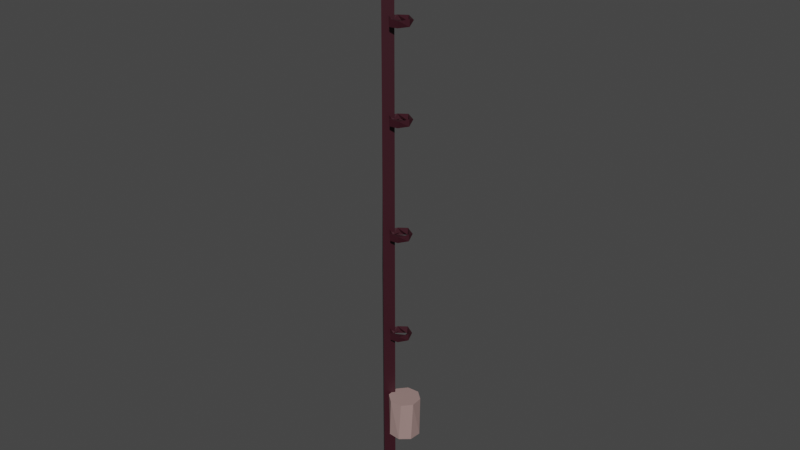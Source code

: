 # Source: Fishing_Rod.blend  (saved by Blender 2.81.16; exported with 4.5.12 LTS)
import bpy
from mathutils import Matrix  # noqa: F401  (used for matrix-valued properties, if any)

bpy.ops.wm.read_factory_settings(use_empty=True)
scene = bpy.context.scene
scene.name = 'Scene'

# ---- collections
col_collection = bpy.data.collections.new('Collection'); scene.collection.children.link(col_collection)

# ---- materials (node trees are filled in below, after node groups)
mat_rod_material = bpy.data.materials.new('Rod Material')
mat_rod_material.use_transparent_shadow = False
mat_material_001 = bpy.data.materials.new('Material.001')
mat_material_001.use_transparent_shadow = False

# ---- material node trees
mat_rod_material.use_nodes = True; mat_rod_material.node_tree.nodes.clear()
_N = mat_rod_material.node_tree.nodes; _L = mat_rod_material.node_tree.links
n0 = _N.new('ShaderNodeOutputMaterial'); n0.name = 'Material Output'; n0.location = (300, 300)
n1 = _N.new('ShaderNodeBsdfPrincipled'); n1.name = 'Principled BSDF'; n1.location = (10, 300)
n1.distribution = 'GGX'
n1.subsurface_method = 'BURLEY'
n1.inputs[0].default_value = (0.03415, 0.004846, 0.0103, 1.0)
n1.inputs[3].default_value = 1.45
n1.inputs[27].default_value = (0.0, 0.0, 0.0, 1.0)
n1.inputs[28].default_value = 1.0
_L.new(n1.outputs[0], n0.inputs[0])
n0.is_active_output = True
mat_material_001.use_nodes = True; mat_material_001.node_tree.nodes.clear()
_N = mat_material_001.node_tree.nodes; _L = mat_material_001.node_tree.links
n0 = _N.new('ShaderNodeOutputMaterial'); n0.name = 'Material Output'; n0.location = (300, 300)
n1 = _N.new('ShaderNodeBsdfPrincipled'); n1.name = 'Principled BSDF'; n1.location = (10, 300)
n1.distribution = 'GGX'
n1.subsurface_method = 'BURLEY'
n1.inputs[0].default_value = (0.3465, 0.2307, 0.2156, 1.0)
n1.inputs[3].default_value = 1.45
n1.inputs[27].default_value = (0.0, 0.0, 0.0, 1.0)
n1.inputs[28].default_value = 1.0
_L.new(n1.outputs[0], n0.inputs[0])
n0.is_active_output = True

# ---- world
world_world = bpy.data.worlds.new('World'); scene.world = world_world
world_world.use_nodes = True; world_world.node_tree.nodes.clear()
_N = world_world.node_tree.nodes; _L = world_world.node_tree.links
n0 = _N.new('ShaderNodeOutputWorld'); n0.name = 'World Output'; n0.location = (300, 300)
n1 = _N.new('ShaderNodeBackground'); n1.name = 'Background'; n1.location = (10, 300)
n1.inputs[0].default_value = (0.05088, 0.05088, 0.05088, 1.0)
_L.new(n1.outputs[0], n0.inputs[0])
n0.is_active_output = True
world_world.color = (0.05088, 0.05088, 0.05088)
world_world.use_sun_shadow = False
world_world.sun_shadow_jitter_overblur = 0.0

# ---- meshes
me_cube = bpy.data.meshes.new('Cube')
me_cube.from_pydata([(1.0, 1.0, 1.0), (1.0, 1.0, -1.0), (1.0, -1.0, 1.0), (1.0, -1.0, -1.0), (-1.0, 1.0, 1.0), (-1.0, 1.0, -1.0), (-1.0, -1.0, 1.0), (-1.0, -1.0, -1.0), (1.0, -1.0, 3.036), (-1.0, -1.0, 3.036), (1.0, 1.0, 3.036), (-1.0, 1.0, 3.036), (1.0, -1.0, 5.505), (-1.0, -1.0, 5.505), (1.0, 1.0, 5.505), (-1.0, 1.0, 5.505), (1.0, -1.0, 8.127), (-1.0, -1.0, 8.127), (1.0, 1.0, 8.127), (-1.0, 1.0, 8.127), (1.0, -1.0, 10.69), (-1.0, -1.0, 10.69), (1.0, 1.0, 10.69), (-0.8894, 0.8894, 10.69), (1.0, -1.0, 13.73), (-1.0, -1.0, 13.73), (1.0, 1.0, 13.73), (-0.7571, 0.7571, 13.73), (1.0, -1.0, 17.34), (-1.0, -1.0, 17.34), (1.0, 1.0, 17.34), (-0.6291, 0.6291, 17.34), (0.7512, -0.7512, 20.68), (-0.4847, -0.7512, 20.68), (0.7512, 0.4847, 20.68), (-0.3976, 0.3976, 20.68)], [], [(4, 6, 9, 11), (3, 2, 6, 7), (7, 6, 4, 5), (5, 1, 3, 7), (1, 0, 2, 3), (5, 4, 0, 1), (8, 10, 14, 12), (2, 0, 10, 8), (0, 4, 11, 10), (6, 2, 8, 9), (15, 13, 17, 19), (11, 9, 13, 15), (9, 8, 12, 13), (10, 11, 15, 14), (18, 19, 23, 22), (13, 12, 16, 17), (14, 15, 19, 18), (12, 14, 18, 16), (23, 21, 25, 27), (16, 18, 22, 20), (19, 17, 21, 23), (17, 16, 20, 21), (27, 25, 29, 31), (21, 20, 24, 25), (22, 23, 27, 26), (20, 22, 26, 24), (30, 31, 35, 34), (25, 24, 28, 29), (26, 27, 31, 30), (24, 26, 30, 28), (34, 35, 33, 32), (28, 30, 34, 32), (31, 29, 33, 35), (29, 28, 32, 33)])
_uv = me_cube.uv_layers.new(name='UVMap')
_uv.uv.foreach_set('vector', [0.625, 0.25, 0.625, 0.0, 0.625, 0.0, 0.625, 0.25, 0.375, 0.75, 0.625, 0.75, 0.625, 1.0, 0.375, 1.0, 0.375, 0.0, 0.625, 0.0, 0.625, 0.25, 0.375, 0.25, 0.125, 0.5, 0.375, 0.5, 0.375, 0.75, 0.125, 0.75, 0.375, 0.5, 0.625, 0.5, 0.625, 0.75, 0.375, 0.75, 0.375, 0.25, 0.625, 0.25, 0.625, 0.5, 0.375, 0.5, 0.625, 0.75, 0.625, 0.5, 0.625, 0.5, 0.625, 0.75, 0.625, 0.75, 0.625, 0.5, 0.625, 0.5, 0.625, 0.75, 0.625, 0.5, 0.625, 0.25, 0.625, 0.25, 0.625, 0.5, 0.625, 1.0, 0.625, 0.75, 0.625, 0.75, 0.625, 1.0, 0.625, 0.25, 0.625, 0.0, 0.625, 0.0, 0.625, 0.25, 0.625, 0.25, 0.625, 0.0, 0.625, 0.0, 0.625, 0.25, 0.625, 1.0, 0.625, 0.75, 0.625, 0.75, 0.625, 1.0, 0.625, 0.5, 0.625, 0.25, 0.625, 0.25, 0.625, 0.5, 0.625, 0.5, 0.625, 0.25, 0.625, 0.25, 0.625, 0.5, 0.625, 1.0, 0.625, 0.75, 0.625, 0.75, 0.625, 1.0, 0.625, 0.5, 0.625, 0.25, 0.625, 0.25, 0.625, 0.5, 0.625, 0.75, 0.625, 0.5, 0.625, 0.5, 0.625, 0.75, 0.625, 0.25, 0.625, 0.0, 0.625, 0.0, 0.625, 0.25, 0.625, 0.75, 0.625, 0.5, 0.625, 0.5, 0.625, 0.75, 0.625, 0.25, 0.625, 0.0, 0.625, 0.0, 0.625, 0.25, 0.625, 1.0, 0.625, 0.75, 0.625, 0.75, 0.625, 1.0, 0.625, 0.25, 0.625, 0.0, 0.625, 0.0, 0.625, 0.25, 0.625, 1.0, 0.625, 0.75, 0.625, 0.75, 0.625, 1.0, 0.625, 0.5, 0.625, 0.25, 0.625, 0.25, 0.625, 0.5, 0.625, 0.75, 0.625, 0.5, 0.625, 0.5, 0.625, 0.75, 0.625, 0.5, 0.625, 0.25, 0.625, 0.25, 0.625, 0.5, 0.625, 1.0, 0.625, 0.75, 0.625, 0.75, 0.625, 1.0, 0.625, 0.5, 0.625, 0.25, 0.625, 0.25, 0.625, 0.5, 0.625, 0.75, 0.625, 0.5, 0.625, 0.5, 0.625, 0.75, 0.625, 0.5, 0.875, 0.5, 0.875, 0.75, 0.625, 0.75, 0.625, 0.75, 0.625, 0.5, 0.625, 0.5, 0.625, 0.75, 0.625, 0.25, 0.625, 0.0, 0.625, 0.0, 0.625, 0.25, 0.625, 1.0, 0.625, 0.75, 0.625, 0.75, 0.625, 1.0])
me_cube.materials.append(mat_rod_material)
me_cube.use_remesh_preserve_volume = False
me_cube.use_remesh_preserve_attributes = False
me_cube.use_mirror_vertex_groups = False
me_cube.update()
me_torus_001 = bpy.data.meshes.new('Torus.001')
me_torus_001.from_pydata([(1.12, 0.07578, 0.2522), (0.5162, 0.5746, -0.03042), (1.238, -0.08678, -0.1999), (0.1465, 1.17, -0.2631), (1.034, 0.8017, 0.08298), (0.05538, 1.244, 0.2126), (-0.4681, 0.6479, -0.06391), (-0.7901, 0.5471, 0.2307), (-0.9798, 0.8597, 0.06952), (-1.174, -0.2798, 0.2465), (-0.7083, -0.2848, -0.07979), (-1.206, -0.05911, -0.2467), (-0.4882, -1.063, 0.24), (-0.4517, -1.101, -0.2566), (-0.1672, -0.7303, 0.001665), (0.7381, -1.037, 0.2207), (0.5268, -0.5611, -0.06831), (0.5475, -1.045, -0.2316), (0.8173, -0.06554, 0.1256), (1.12, 0.07578, 8.298), (0.5162, 0.5746, 8.016), (1.238, -0.08678, 7.846), (0.1465, 1.17, 7.783), (1.034, 0.8017, 8.129), (0.05538, 1.244, 8.259), (-0.4681, 0.6479, 7.982), (-0.7901, 0.5471, 8.277), (-0.9798, 0.8597, 8.116), (-1.174, -0.2798, 8.293), (-0.7083, -0.2848, 7.966), (-1.206, -0.05911, 7.799), (-0.4882, -1.063, 8.286), (-0.4517, -1.101, 7.789), (-0.1672, -0.7303, 8.048), (0.7381, -1.037, 8.267), (0.5268, -0.5611, 7.978), (0.5475, -1.045, 7.814), (0.8173, -0.06554, 8.172), (1.12, 0.07578, 14.66), (0.5162, 0.5746, 14.38), (1.238, -0.08678, 14.21), (0.1465, 1.17, 14.15), (1.034, 0.8017, 14.49), (0.05538, 1.244, 14.62), (-0.4681, 0.6479, 14.35), (-0.7901, 0.5471, 14.64), (-0.9798, 0.8597, 14.48), (-1.174, -0.2798, 14.66), (-0.7083, -0.2848, 14.33), (-1.206, -0.05911, 14.16), (-0.4882, -1.063, 14.65), (-0.4517, -1.101, 14.15), (-0.1672, -0.7303, 14.41), (0.7381, -1.037, 14.63), (0.5268, -0.5611, 14.34), (0.5475, -1.045, 14.18), (0.8173, -0.06554, 14.54), (1.12, 0.07578, 19.04), (0.5162, 0.5746, 18.75), (1.238, -0.08678, 18.58), (0.1465, 1.17, 18.52), (1.034, 0.8017, 18.87), (0.05538, 1.244, 19.0), (-0.4681, 0.6479, 18.72), (-0.7901, 0.5471, 19.01), (-0.9798, 0.8597, 18.85), (-1.174, -0.2798, 19.03), (-0.7083, -0.2848, 18.7), (-1.206, -0.05911, 18.54), (-0.4882, -1.063, 19.02), (-0.4517, -1.101, 18.53), (-0.1672, -0.7303, 18.78), (0.7381, -1.037, 19.0), (0.5268, -0.5611, 18.72), (0.5475, -1.045, 18.55), (0.8173, -0.06554, 18.91), (1.12, 0.07578, 22.35), (0.5162, 0.5746, 22.07), (1.238, -0.08678, 21.9), (0.1465, 1.17, 21.84), (1.034, 0.8017, 22.18), (0.05538, 1.244, 22.31), (-0.4681, 0.6479, 22.04), (-0.7901, 0.5471, 22.33), (-0.9798, 0.8597, 22.17), (-1.174, -0.2798, 22.35), (-0.7083, -0.2848, 22.02), (-1.206, -0.05911, 21.85), (-0.4882, -1.063, 22.34), (-0.4517, -1.101, 21.84), (-0.1672, -0.7303, 22.1), (0.7381, -1.037, 22.32), (0.5268, -0.5611, 22.03), (0.5475, -1.045, 21.87), (0.8173, -0.06554, 22.22), (1.12, 0.07578, -7.42), (0.5162, 0.5746, -7.702), (1.238, -0.08678, -7.872), (0.1465, 1.17, -7.935), (1.034, 0.8017, -7.589), (0.05538, 1.244, -7.459), (-0.4681, 0.6479, -7.736), (-0.7901, 0.5471, -7.441), (-0.9798, 0.8597, -7.602), (-1.174, -0.2798, -7.425), (-0.7083, -0.2848, -7.752), (-1.206, -0.05911, -7.919), (-0.4882, -1.063, -7.432), (-0.4517, -1.101, -7.928), (-0.1672, -0.7303, -7.67), (0.7381, -1.037, -7.451), (0.5268, -0.5611, -7.74), (0.5475, -1.045, -7.904), (0.8173, -0.06554, -7.546)], [], [(0, 18, 15), (1, 3, 2), (2, 4, 0), (3, 4, 2), (4, 5, 0), (5, 1, 0), (11, 8, 3), (6, 11, 3), (9, 7, 8), (10, 11, 6), (11, 9, 8), (9, 10, 7), (13, 12, 9), (10, 13, 11), (13, 9, 11), (14, 13, 10), (9, 14, 10), (16, 17, 13), (15, 18, 12), (2, 15, 17), (2, 0, 15), (18, 1, 16), (0, 1, 18), (3, 5, 4), (6, 3, 1), (5, 7, 1), (7, 6, 1), (3, 8, 5), (5, 8, 7), (7, 10, 6), (9, 12, 14), (13, 15, 12), (14, 16, 13), (17, 15, 13), (12, 16, 14), (12, 18, 16), (16, 2, 17), (16, 1, 2), (19, 37, 34), (20, 22, 21), (21, 23, 19), (22, 23, 21), (23, 24, 19), (24, 20, 19), (30, 27, 22), (25, 30, 22), (28, 26, 27), (29, 30, 25), (30, 28, 27), (28, 29, 26), (32, 31, 28), (29, 32, 30), (32, 28, 30), (33, 32, 29), (28, 33, 29), (35, 36, 32), (34, 37, 31), (21, 34, 36), (21, 19, 34), (37, 20, 35), (19, 20, 37), (22, 24, 23), (25, 22, 20), (24, 26, 20), (26, 25, 20), (22, 27, 24), (24, 27, 26), (26, 29, 25), (28, 31, 33), (32, 34, 31), (33, 35, 32), (36, 34, 32), (31, 35, 33), (31, 37, 35), (35, 21, 36), (35, 20, 21), (38, 56, 53), (39, 41, 40), (40, 42, 38), (41, 42, 40), (42, 43, 38), (43, 39, 38), (49, 46, 41), (44, 49, 41), (47, 45, 46), (48, 49, 44), (49, 47, 46), (47, 48, 45), (51, 50, 47), (48, 51, 49), (51, 47, 49), (52, 51, 48), (47, 52, 48), (54, 55, 51), (53, 56, 50), (40, 53, 55), (40, 38, 53), (56, 39, 54), (38, 39, 56), (41, 43, 42), (44, 41, 39), (43, 45, 39), (45, 44, 39), (41, 46, 43), (43, 46, 45), (45, 48, 44), (47, 50, 52), (51, 53, 50), (52, 54, 51), (55, 53, 51), (50, 54, 52), (50, 56, 54), (54, 40, 55), (54, 39, 40), (57, 75, 72), (58, 60, 59), (59, 61, 57), (60, 61, 59), (61, 62, 57), (62, 58, 57), (68, 65, 60), (63, 68, 60), (66, 64, 65), (67, 68, 63), (68, 66, 65), (66, 67, 64), (70, 69, 66), (67, 70, 68), (70, 66, 68), (71, 70, 67), (66, 71, 67), (73, 74, 70), (72, 75, 69), (59, 72, 74), (59, 57, 72), (75, 58, 73), (57, 58, 75), (60, 62, 61), (63, 60, 58), (62, 64, 58), (64, 63, 58), (60, 65, 62), (62, 65, 64), (64, 67, 63), (66, 69, 71), (70, 72, 69), (71, 73, 70), (74, 72, 70), (69, 73, 71), (69, 75, 73), (73, 59, 74), (73, 58, 59), (76, 94, 91), (77, 79, 78), (78, 80, 76), (79, 80, 78), (80, 81, 76), (81, 77, 76), (87, 84, 79), (82, 87, 79), (85, 83, 84), (86, 87, 82), (87, 85, 84), (85, 86, 83), (89, 88, 85), (86, 89, 87), (89, 85, 87), (90, 89, 86), (85, 90, 86), (92, 93, 89), (91, 94, 88), (78, 91, 93), (78, 76, 91), (94, 77, 92), (76, 77, 94), (79, 81, 80), (82, 79, 77), (81, 83, 77), (83, 82, 77), (79, 84, 81), (81, 84, 83), (83, 86, 82), (85, 88, 90), (89, 91, 88), (90, 92, 89), (93, 91, 89), (88, 92, 90), (88, 94, 92), (92, 78, 93), (92, 77, 78), (95, 113, 110), (96, 98, 97), (97, 99, 95), (98, 99, 97), (99, 100, 95), (100, 96, 95), (106, 103, 98), (101, 106, 98), (104, 102, 103), (105, 106, 101), (106, 104, 103), (104, 105, 102), (108, 107, 104), (105, 108, 106), (108, 104, 106), (109, 108, 105), (104, 109, 105), (111, 112, 108), (110, 113, 107), (97, 110, 112), (97, 95, 110), (113, 96, 111), (95, 96, 113), (98, 100, 99), (101, 98, 96), (100, 102, 96), (102, 101, 96), (98, 103, 100), (100, 103, 102), (102, 105, 101), (104, 107, 109), (108, 110, 107), (109, 111, 108), (112, 110, 108), (107, 111, 109), (107, 113, 111), (111, 97, 112), (111, 96, 97)])
_uv = me_torus_001.uv_layers.new(name='UVMap')
_uv.uv.foreach_set('vector', [0.5184, 0.6436, 0.4819, 0.9261, 0.3515, 0.6034, 0.6267, 0.06938, 0.7238, 0.3431, 0.4913, 0.3966, 0.4913, 0.3966, 0.6091, 0.5359, 0.5184, 0.6436, 0.7238, 0.3431, 0.6091, 0.5359, 0.4913, 0.3966, 0.6091, 0.5359, 0.748, 0.5757, 0.5184, 0.6436, 0.748, 0.5757, 0.6922, 0.9145, 0.5184, 0.6436, 0.9583, 0.3626, 0.8846, 0.5229, 0.7238, 0.3431, 0.842, 0.05834, 0.9583, 0.3626, 0.7238, 0.3431, 0.987, 0.6152, 0.9025, 0.8101, 0.8846, 0.5229, 0.992, 0.09366, 0.9583, 0.3626, 0.842, 0.05834, 0.9583, 0.3626, 0.987, 0.6152, 0.8846, 0.5229, 0.05252, 0.6448, 0.07871, 0.965, 0.004323, 0.8731, 0.1984, 0.3482, 0.1812, 0.6739, 0.05252, 0.6448, 0.07353, 0.06631, 0.1984, 0.3482, 0.03547, 0.3638, 0.1984, 0.3482, 0.05252, 0.6448, 0.03547, 0.3638, 0.2078, 0.04101, 0.1984, 0.3482, 0.07353, 0.06631, 0.05252, 0.6448, 0.2174, 0.9719, 0.07871, 0.965, 0.3607, 0.07901, 0.3309, 0.3839, 0.1984, 0.3482, 0.3515, 0.6034, 0.4819, 0.9261, 0.1812, 0.6739, 0.4913, 0.3966, 0.3515, 0.6034, 0.3309, 0.3839, 0.4913, 0.3966, 0.5184, 0.6436, 0.3515, 0.6034, 0.4612, 2.22e-16, 0.6267, 0.06938, 0.3607, 0.07901, 0.5184, 0.6436, 0.6922, 0.9145, 0.4819, 0.9261, 0.7238, 0.3431, 0.748, 0.5757, 0.6091, 0.5359, 0.842, 0.05834, 0.7238, 0.3431, 0.6267, 0.06938, 0.748, 0.5757, 0.9025, 0.8101, 0.6922, 0.9145, 0.9025, 0.8101, 0.8715, 0.9844, 0.6922, 0.9145, 0.7238, 0.3431, 0.8846, 0.5229, 0.748, 0.5757, 0.748, 0.5757, 0.8846, 0.5229, 0.9025, 0.8101, 0.9025, 0.8101, 1.0, 1.0, 0.8715, 0.9844, 0.05252, 0.6448, 0.1812, 0.6739, 0.2174, 0.9719, 0.1984, 0.3482, 0.3515, 0.6034, 0.1812, 0.6739, 0.2078, 0.04101, 0.3607, 0.07901, 0.1984, 0.3482, 0.3309, 0.3839, 0.3515, 0.6034, 0.1984, 0.3482, 0.1812, 0.6739, 0.3301, 0.9694, 0.2174, 0.9719, 0.1812, 0.6739, 0.4819, 0.9261, 0.3301, 0.9694, 0.3607, 0.07901, 0.4913, 0.3966, 0.3309, 0.3839, 0.3607, 0.07901, 0.6267, 0.06938, 0.4913, 0.3966, 0.5184, 0.6436, 0.4819, 0.9261, 0.3515, 0.6034, 0.6267, 0.06938, 0.7238, 0.3431, 0.4913, 0.3966, 0.4913, 0.3966, 0.6091, 0.5359, 0.5184, 0.6436, 0.7238, 0.3431, 0.6091, 0.5359, 0.4913, 0.3966, 0.6091, 0.5359, 0.748, 0.5757, 0.5184, 0.6436, 0.748, 0.5757, 0.6922, 0.9145, 0.5184, 0.6436, 0.9583, 0.3626, 0.8846, 0.5229, 0.7238, 0.3431, 0.842, 0.05834, 0.9583, 0.3626, 0.7238, 0.3431, 0.987, 0.6152, 0.9025, 0.8101, 0.8846, 0.5229, 0.992, 0.09366, 0.9583, 0.3626, 0.842, 0.05834, 0.9583, 0.3626, 0.987, 0.6152, 0.8846, 0.5229, 0.05252, 0.6448, 0.07871, 0.965, 0.004323, 0.8731, 0.1984, 0.3482, 0.1812, 0.6739, 0.05252, 0.6448, 0.07353, 0.06631, 0.1984, 0.3482, 0.03547, 0.3638, 0.1984, 0.3482, 0.05252, 0.6448, 0.03547, 0.3638, 0.2078, 0.04101, 0.1984, 0.3482, 0.07353, 0.06631, 0.05252, 0.6448, 0.2174, 0.9719, 0.07871, 0.965, 0.3607, 0.07901, 0.3309, 0.3839, 0.1984, 0.3482, 0.3515, 0.6034, 0.4819, 0.9261, 0.1812, 0.6739, 0.4913, 0.3966, 0.3515, 0.6034, 0.3309, 0.3839, 0.4913, 0.3966, 0.5184, 0.6436, 0.3515, 0.6034, 0.4612, 2.22e-16, 0.6267, 0.06938, 0.3607, 0.07901, 0.5184, 0.6436, 0.6922, 0.9145, 0.4819, 0.9261, 0.7238, 0.3431, 0.748, 0.5757, 0.6091, 0.5359, 0.842, 0.05834, 0.7238, 0.3431, 0.6267, 0.06938, 0.748, 0.5757, 0.9025, 0.8101, 0.6922, 0.9145, 0.9025, 0.8101, 0.8715, 0.9844, 0.6922, 0.9145, 0.7238, 0.3431, 0.8846, 0.5229, 0.748, 0.5757, 0.748, 0.5757, 0.8846, 0.5229, 0.9025, 0.8101, 0.9025, 0.8101, 1.0, 1.0, 0.8715, 0.9844, 0.05252, 0.6448, 0.1812, 0.6739, 0.2174, 0.9719, 0.1984, 0.3482, 0.3515, 0.6034, 0.1812, 0.6739, 0.2078, 0.04101, 0.3607, 0.07901, 0.1984, 0.3482, 0.3309, 0.3839, 0.3515, 0.6034, 0.1984, 0.3482, 0.1812, 0.6739, 0.3301, 0.9694, 0.2174, 0.9719, 0.1812, 0.6739, 0.4819, 0.9261, 0.3301, 0.9694, 0.3607, 0.07901, 0.4913, 0.3966, 0.3309, 0.3839, 0.3607, 0.07901, 0.6267, 0.06938, 0.4913, 0.3966, 0.5184, 0.6436, 0.4819, 0.9261, 0.3515, 0.6034, 0.6267, 0.06938, 0.7238, 0.3431, 0.4913, 0.3966, 0.4913, 0.3966, 0.6091, 0.5359, 0.5184, 0.6436, 0.7238, 0.3431, 0.6091, 0.5359, 0.4913, 0.3966, 0.6091, 0.5359, 0.748, 0.5757, 0.5184, 0.6436, 0.748, 0.5757, 0.6922, 0.9145, 0.5184, 0.6436, 0.9583, 0.3626, 0.8846, 0.5229, 0.7238, 0.3431, 0.842, 0.05834, 0.9583, 0.3626, 0.7238, 0.3431, 0.987, 0.6152, 0.9025, 0.8101, 0.8846, 0.5229, 0.992, 0.09366, 0.9583, 0.3626, 0.842, 0.05834, 0.9583, 0.3626, 0.987, 0.6152, 0.8846, 0.5229, 0.05252, 0.6448, 0.07871, 0.965, 0.004323, 0.8731, 0.1984, 0.3482, 0.1812, 0.6739, 0.05252, 0.6448, 0.07353, 0.06631, 0.1984, 0.3482, 0.03547, 0.3638, 0.1984, 0.3482, 0.05252, 0.6448, 0.03547, 0.3638, 0.2078, 0.04101, 0.1984, 0.3482, 0.07353, 0.06631, 0.05252, 0.6448, 0.2174, 0.9719, 0.07871, 0.965, 0.3607, 0.07901, 0.3309, 0.3839, 0.1984, 0.3482, 0.3515, 0.6034, 0.4819, 0.9261, 0.1812, 0.6739, 0.4913, 0.3966, 0.3515, 0.6034, 0.3309, 0.3839, 0.4913, 0.3966, 0.5184, 0.6436, 0.3515, 0.6034, 0.4612, 2.22e-16, 0.6267, 0.06938, 0.3607, 0.07901, 0.5184, 0.6436, 0.6922, 0.9145, 0.4819, 0.9261, 0.7238, 0.3431, 0.748, 0.5757, 0.6091, 0.5359, 0.842, 0.05834, 0.7238, 0.3431, 0.6267, 0.06938, 0.748, 0.5757, 0.9025, 0.8101, 0.6922, 0.9145, 0.9025, 0.8101, 0.8715, 0.9844, 0.6922, 0.9145, 0.7238, 0.3431, 0.8846, 0.5229, 0.748, 0.5757, 0.748, 0.5757, 0.8846, 0.5229, 0.9025, 0.8101, 0.9025, 0.8101, 1.0, 1.0, 0.8715, 0.9844, 0.05252, 0.6448, 0.1812, 0.6739, 0.2174, 0.9719, 0.1984, 0.3482, 0.3515, 0.6034, 0.1812, 0.6739, 0.2078, 0.04101, 0.3607, 0.07901, 0.1984, 0.3482, 0.3309, 0.3839, 0.3515, 0.6034, 0.1984, 0.3482, 0.1812, 0.6739, 0.3301, 0.9694, 0.2174, 0.9719, 0.1812, 0.6739, 0.4819, 0.9261, 0.3301, 0.9694, 0.3607, 0.07901, 0.4913, 0.3966, 0.3309, 0.3839, 0.3607, 0.07901, 0.6267, 0.06938, 0.4913, 0.3966, 0.5184, 0.6436, 0.4819, 0.9261, 0.3515, 0.6034, 0.6267, 0.06938, 0.7238, 0.3431, 0.4913, 0.3966, 0.4913, 0.3966, 0.6091, 0.5359, 0.5184, 0.6436, 0.7238, 0.3431, 0.6091, 0.5359, 0.4913, 0.3966, 0.6091, 0.5359, 0.748, 0.5757, 0.5184, 0.6436, 0.748, 0.5757, 0.6922, 0.9145, 0.5184, 0.6436, 0.9583, 0.3626, 0.8846, 0.5229, 0.7238, 0.3431, 0.842, 0.05834, 0.9583, 0.3626, 0.7238, 0.3431, 0.987, 0.6152, 0.9025, 0.8101, 0.8846, 0.5229, 0.992, 0.09366, 0.9583, 0.3626, 0.842, 0.05834, 0.9583, 0.3626, 0.987, 0.6152, 0.8846, 0.5229, 0.05252, 0.6448, 0.07871, 0.965, 0.004323, 0.8731, 0.1984, 0.3482, 0.1812, 0.6739, 0.05252, 0.6448, 0.07353, 0.06631, 0.1984, 0.3482, 0.03547, 0.3638, 0.1984, 0.3482, 0.05252, 0.6448, 0.03547, 0.3638, 0.2078, 0.04101, 0.1984, 0.3482, 0.07353, 0.06631, 0.05252, 0.6448, 0.2174, 0.9719, 0.07871, 0.965, 0.3607, 0.07901, 0.3309, 0.3839, 0.1984, 0.3482, 0.3515, 0.6034, 0.4819, 0.9261, 0.1812, 0.6739, 0.4913, 0.3966, 0.3515, 0.6034, 0.3309, 0.3839, 0.4913, 0.3966, 0.5184, 0.6436, 0.3515, 0.6034, 0.4612, 2.22e-16, 0.6267, 0.06938, 0.3607, 0.07901, 0.5184, 0.6436, 0.6922, 0.9145, 0.4819, 0.9261, 0.7238, 0.3431, 0.748, 0.5757, 0.6091, 0.5359, 0.842, 0.05834, 0.7238, 0.3431, 0.6267, 0.06938, 0.748, 0.5757, 0.9025, 0.8101, 0.6922, 0.9145, 0.9025, 0.8101, 0.8715, 0.9844, 0.6922, 0.9145, 0.7238, 0.3431, 0.8846, 0.5229, 0.748, 0.5757, 0.748, 0.5757, 0.8846, 0.5229, 0.9025, 0.8101, 0.9025, 0.8101, 1.0, 1.0, 0.8715, 0.9844, 0.05252, 0.6448, 0.1812, 0.6739, 0.2174, 0.9719, 0.1984, 0.3482, 0.3515, 0.6034, 0.1812, 0.6739, 0.2078, 0.04101, 0.3607, 0.07901, 0.1984, 0.3482, 0.3309, 0.3839, 0.3515, 0.6034, 0.1984, 0.3482, 0.1812, 0.6739, 0.3301, 0.9694, 0.2174, 0.9719, 0.1812, 0.6739, 0.4819, 0.9261, 0.3301, 0.9694, 0.3607, 0.07901, 0.4913, 0.3966, 0.3309, 0.3839, 0.3607, 0.07901, 0.6267, 0.06938, 0.4913, 0.3966, 0.5184, 0.6436, 0.4819, 0.9261, 0.3515, 0.6034, 0.6267, 0.06938, 0.7238, 0.3431, 0.4913, 0.3966, 0.4913, 0.3966, 0.6091, 0.5359, 0.5184, 0.6436, 0.7238, 0.3431, 0.6091, 0.5359, 0.4913, 0.3966, 0.6091, 0.5359, 0.748, 0.5757, 0.5184, 0.6436, 0.748, 0.5757, 0.6922, 0.9145, 0.5184, 0.6436, 0.9583, 0.3626, 0.8846, 0.5229, 0.7238, 0.3431, 0.842, 0.05834, 0.9583, 0.3626, 0.7238, 0.3431, 0.987, 0.6152, 0.9025, 0.8101, 0.8846, 0.5229, 0.992, 0.09366, 0.9583, 0.3626, 0.842, 0.05834, 0.9583, 0.3626, 0.987, 0.6152, 0.8846, 0.5229, 0.05252, 0.6448, 0.07871, 0.965, 0.004323, 0.8731, 0.1984, 0.3482, 0.1812, 0.6739, 0.05252, 0.6448, 0.07353, 0.06631, 0.1984, 0.3482, 0.03547, 0.3638, 0.1984, 0.3482, 0.05252, 0.6448, 0.03547, 0.3638, 0.2078, 0.04101, 0.1984, 0.3482, 0.07353, 0.06631, 0.05252, 0.6448, 0.2174, 0.9719, 0.07871, 0.965, 0.3607, 0.07901, 0.3309, 0.3839, 0.1984, 0.3482, 0.3515, 0.6034, 0.4819, 0.9261, 0.1812, 0.6739, 0.4913, 0.3966, 0.3515, 0.6034, 0.3309, 0.3839, 0.4913, 0.3966, 0.5184, 0.6436, 0.3515, 0.6034, 0.4612, 2.22e-16, 0.6267, 0.06938, 0.3607, 0.07901, 0.5184, 0.6436, 0.6922, 0.9145, 0.4819, 0.9261, 0.7238, 0.3431, 0.748, 0.5757, 0.6091, 0.5359, 0.842, 0.05834, 0.7238, 0.3431, 0.6267, 0.06938, 0.748, 0.5757, 0.9025, 0.8101, 0.6922, 0.9145, 0.9025, 0.8101, 0.8715, 0.9844, 0.6922, 0.9145, 0.7238, 0.3431, 0.8846, 0.5229, 0.748, 0.5757, 0.748, 0.5757, 0.8846, 0.5229, 0.9025, 0.8101, 0.9025, 0.8101, 1.0, 1.0, 0.8715, 0.9844, 0.05252, 0.6448, 0.1812, 0.6739, 0.2174, 0.9719, 0.1984, 0.3482, 0.3515, 0.6034, 0.1812, 0.6739, 0.2078, 0.04101, 0.3607, 0.07901, 0.1984, 0.3482, 0.3309, 0.3839, 0.3515, 0.6034, 0.1984, 0.3482, 0.1812, 0.6739, 0.3301, 0.9694, 0.2174, 0.9719, 0.1812, 0.6739, 0.4819, 0.9261, 0.3301, 0.9694, 0.3607, 0.07901, 0.4913, 0.3966, 0.3309, 0.3839, 0.3607, 0.07901, 0.6267, 0.06938, 0.4913, 0.3966, 0.5184, 0.6436, 0.4819, 0.9261, 0.3515, 0.6034, 0.6267, 0.06938, 0.7238, 0.3431, 0.4913, 0.3966, 0.4913, 0.3966, 0.6091, 0.5359, 0.5184, 0.6436, 0.7238, 0.3431, 0.6091, 0.5359, 0.4913, 0.3966, 0.6091, 0.5359, 0.748, 0.5757, 0.5184, 0.6436, 0.748, 0.5757, 0.6922, 0.9145, 0.5184, 0.6436, 0.9583, 0.3626, 0.8846, 0.5229, 0.7238, 0.3431, 0.842, 0.05834, 0.9583, 0.3626, 0.7238, 0.3431, 0.987, 0.6152, 0.9025, 0.8101, 0.8846, 0.5229, 0.992, 0.09366, 0.9583, 0.3626, 0.842, 0.05834, 0.9583, 0.3626, 0.987, 0.6152, 0.8846, 0.5229, 0.05252, 0.6448, 0.07871, 0.965, 0.004323, 0.8731, 0.1984, 0.3482, 0.1812, 0.6739, 0.05252, 0.6448, 0.07353, 0.06631, 0.1984, 0.3482, 0.03547, 0.3638, 0.1984, 0.3482, 0.05252, 0.6448, 0.03547, 0.3638, 0.2078, 0.04101, 0.1984, 0.3482, 0.07353, 0.06631, 0.05252, 0.6448, 0.2174, 0.9719, 0.07871, 0.965, 0.3607, 0.07901, 0.3309, 0.3839, 0.1984, 0.3482, 0.3515, 0.6034, 0.4819, 0.9261, 0.1812, 0.6739, 0.4913, 0.3966, 0.3515, 0.6034, 0.3309, 0.3839, 0.4913, 0.3966, 0.5184, 0.6436, 0.3515, 0.6034, 0.4612, 2.22e-16, 0.6267, 0.06938, 0.3607, 0.07901, 0.5184, 0.6436, 0.6922, 0.9145, 0.4819, 0.9261, 0.7238, 0.3431, 0.748, 0.5757, 0.6091, 0.5359, 0.842, 0.05834, 0.7238, 0.3431, 0.6267, 0.06938, 0.748, 0.5757, 0.9025, 0.8101, 0.6922, 0.9145, 0.9025, 0.8101, 0.8715, 0.9844, 0.6922, 0.9145, 0.7238, 0.3431, 0.8846, 0.5229, 0.748, 0.5757, 0.748, 0.5757, 0.8846, 0.5229, 0.9025, 0.8101, 0.9025, 0.8101, 1.0, 1.0, 0.8715, 0.9844, 0.05252, 0.6448, 0.1812, 0.6739, 0.2174, 0.9719, 0.1984, 0.3482, 0.3515, 0.6034, 0.1812, 0.6739, 0.2078, 0.04101, 0.3607, 0.07901, 0.1984, 0.3482, 0.3309, 0.3839, 0.3515, 0.6034, 0.1984, 0.3482, 0.1812, 0.6739, 0.3301, 0.9694, 0.2174, 0.9719, 0.1812, 0.6739, 0.4819, 0.9261, 0.3301, 0.9694, 0.3607, 0.07901, 0.4913, 0.3966, 0.3309, 0.3839, 0.3607, 0.07901, 0.6267, 0.06938, 0.4913, 0.3966])
me_torus_001.materials.append(mat_rod_material)
me_torus_001.use_remesh_fix_poles = True
me_torus_001.use_remesh_preserve_attributes = False
me_torus_001.use_mirror_vertex_groups = False
me_torus_001.update()
me_cylinder = bpy.data.meshes.new('Cylinder')
me_cylinder.from_pydata([(0.0, 1.0, -1.0), (0.0, 1.0, 1.0), (0.1951, 0.9808, -1.0), (0.1951, 0.9808, 1.0), (0.3827, 0.9239, -1.0), (0.3827, 0.9239, 1.0), (0.5556, 0.8315, -1.0), (0.5556, 0.8315, 1.0), (0.7071, 0.7071, -1.0), (0.7071, 0.7071, 1.0), (0.8315, 0.5556, -1.0), (0.8315, 0.5556, 1.0), (0.9239, 0.3827, -1.0), (0.9239, 0.3827, 1.0), (0.9808, 0.1951, -1.0), (0.9808, 0.1951, 1.0), (1.0, 7.55e-08, -1.0), (1.0, 7.55e-08, 1.0), (0.9808, -0.1951, -1.0), (0.9808, -0.1951, 1.0), (0.9239, -0.3827, -1.0), (0.9239, -0.3827, 1.0), (0.8315, -0.5556, -1.0), (0.8315, -0.5556, 1.0), (0.7071, -0.7071, -1.0), (0.7071, -0.7071, 1.0), (0.5556, -0.8315, -1.0), (0.5556, -0.8315, 1.0), (0.3827, -0.9239, -1.0), (0.3827, -0.9239, 1.0), (0.1951, -0.9808, -1.0), (0.1951, -0.9808, 1.0), (-3.258e-07, -1.0, -1.0), (-3.258e-07, -1.0, 1.0), (-0.1951, -0.9808, -1.0), (-0.1951, -0.9808, 1.0), (-0.3827, -0.9239, -1.0), (-0.3827, -0.9239, 1.0), (-0.5556, -0.8315, -1.0), (-0.5556, -0.8315, 1.0), (-0.7071, -0.7071, -1.0), (-0.7071, -0.7071, 1.0), (-0.8315, -0.5556, -1.0), (-0.8315, -0.5556, 1.0), (-0.9239, -0.3827, -1.0), (-0.9239, -0.3827, 1.0), (-0.9808, -0.1951, -1.0), (-0.9808, -0.1951, 1.0), (-1.0, 9.656e-07, -1.0), (-1.0, 9.656e-07, 1.0), (-0.9808, 0.1951, -1.0), (-0.9808, 0.1951, 1.0), (-0.9239, 0.3827, -1.0), (-0.9239, 0.3827, 1.0), (-0.8315, 0.5556, -1.0), (-0.8315, 0.5556, 1.0), (-0.7071, 0.7071, -1.0), (-0.7071, 0.7071, 1.0), (-0.5556, 0.8315, -1.0), (-0.5556, 0.8315, 1.0), (-0.3827, 0.9239, -1.0), (-0.3827, 0.9239, 1.0), (-0.1951, 0.9808, -1.0), (-0.1951, 0.9808, 1.0)], [], [(0, 1, 3, 2), (2, 3, 5, 4), (4, 5, 7, 6), (6, 7, 9, 8), (8, 9, 11, 10), (10, 11, 13, 12), (12, 13, 15, 14), (14, 15, 17, 16), (16, 17, 19, 18), (18, 19, 21, 20), (20, 21, 23, 22), (22, 23, 25, 24), (24, 25, 27, 26), (26, 27, 29, 28), (28, 29, 31, 30), (30, 31, 33, 32), (32, 33, 35, 34), (34, 35, 37, 36), (36, 37, 39, 38), (38, 39, 41, 40), (40, 41, 43, 42), (42, 43, 45, 44), (44, 45, 47, 46), (46, 47, 49, 48), (48, 49, 51, 50), (50, 51, 53, 52), (52, 53, 55, 54), (54, 55, 57, 56), (56, 57, 59, 58), (58, 59, 61, 60), (3, 1, 63, 61, 59, 57, 55, 53, 51, 49, 47, 45, 43, 41, 39, 37, 35, 33, 31, 29, 27, 25, 23, 21, 19, 17, 15, 13, 11, 9, 7, 5), (60, 61, 63, 62), (62, 63, 1, 0), (0, 2, 4, 6, 8, 10, 12, 14, 16, 18, 20, 22, 24, 26, 28, 30, 32, 34, 36, 38, 40, 42, 44, 46, 48, 50, 52, 54, 56, 58, 60, 62)])
_uv = me_cylinder.uv_layers.new(name='UVMap')
_uv.uv.foreach_set('vector', [1.0, 0.5, 1.0, 1.0, 0.9688, 1.0, 0.9688, 0.5, 0.9688, 0.5, 0.9688, 1.0, 0.9375, 1.0, 0.9375, 0.5, 0.9375, 0.5, 0.9375, 1.0, 0.9062, 1.0, 0.9062, 0.5, 0.9062, 0.5, 0.9062, 1.0, 0.875, 1.0, 0.875, 0.5, 0.875, 0.5, 0.875, 1.0, 0.8438, 1.0, 0.8438, 0.5, 0.8438, 0.5, 0.8438, 1.0, 0.8125, 1.0, 0.8125, 0.5, 0.8125, 0.5, 0.8125, 1.0, 0.7812, 1.0, 0.7812, 0.5, 0.7812, 0.5, 0.7812, 1.0, 0.75, 1.0, 0.75, 0.5, 0.75, 0.5, 0.75, 1.0, 0.7188, 1.0, 0.7188, 0.5, 0.7188, 0.5, 0.7188, 1.0, 0.6875, 1.0, 0.6875, 0.5, 0.6875, 0.5, 0.6875, 1.0, 0.6562, 1.0, 0.6562, 0.5, 0.6562, 0.5, 0.6562, 1.0, 0.625, 1.0, 0.625, 0.5, 0.625, 0.5, 0.625, 1.0, 0.5938, 1.0, 0.5938, 0.5, 0.5938, 0.5, 0.5938, 1.0, 0.5625, 1.0, 0.5625, 0.5, 0.5625, 0.5, 0.5625, 1.0, 0.5312, 1.0, 0.5312, 0.5, 0.5312, 0.5, 0.5312, 1.0, 0.5, 1.0, 0.5, 0.5, 0.5, 0.5, 0.5, 1.0, 0.4688, 1.0, 0.4688, 0.5, 0.4688, 0.5, 0.4688, 1.0, 0.4375, 1.0, 0.4375, 0.5, 0.4375, 0.5, 0.4375, 1.0, 0.4062, 1.0, 0.4062, 0.5, 0.4062, 0.5, 0.4062, 1.0, 0.375, 1.0, 0.375, 0.5, 0.375, 0.5, 0.375, 1.0, 0.3438, 1.0, 0.3438, 0.5, 0.3438, 0.5, 0.3438, 1.0, 0.3125, 1.0, 0.3125, 0.5, 0.3125, 0.5, 0.3125, 1.0, 0.2812, 1.0, 0.2812, 0.5, 0.2812, 0.5, 0.2812, 1.0, 0.25, 1.0, 0.25, 0.5, 0.25, 0.5, 0.25, 1.0, 0.2188, 1.0, 0.2188, 0.5, 0.2188, 0.5, 0.2188, 1.0, 0.1875, 1.0, 0.1875, 0.5, 0.1875, 0.5, 0.1875, 1.0, 0.1562, 1.0, 0.1562, 0.5, 0.1562, 0.5, 0.1562, 1.0, 0.125, 1.0, 0.125, 0.5, 0.125, 0.5, 0.125, 1.0, 0.09375, 1.0, 0.09375, 0.5, 0.09375, 0.5, 0.09375, 1.0, 0.0625, 1.0, 0.0625, 0.5, 0.2968, 0.4854, 0.25, 0.49, 0.2032, 0.4854, 0.1582, 0.4717, 0.1167, 0.4496, 0.08029, 0.4197, 0.05045, 0.3833, 0.02827, 0.3418, 0.01461, 0.2968, 0.01, 0.25, 0.01461, 0.2032, 0.02827, 0.1582, 0.05045, 0.1167, 0.08029, 0.08029, 0.1167, 0.05045, 0.1582, 0.02827, 0.2032, 0.01461, 0.25, 0.01, 0.2968, 0.01461, 0.3418, 0.02827, 0.3833, 0.05045, 0.4197, 0.08029, 0.4496, 0.1167, 0.4717, 0.1582, 0.4854, 0.2032, 0.49, 0.25, 0.4854, 0.2968, 0.4717, 0.3418, 0.4496, 0.3833, 0.4197, 0.4197, 0.3833, 0.4496, 0.3418, 0.4717, 0.0625, 0.5, 0.0625, 1.0, 0.03125, 1.0, 0.03125, 0.5, 0.03125, 0.5, 0.03125, 1.0, 0.0, 1.0, 0.0, 0.5, 0.75, 0.49, 0.7968, 0.4854, 0.8418, 0.4717, 0.8833, 0.4496, 0.9197, 0.4197, 0.9496, 0.3833, 0.9717, 0.3418, 0.9854, 0.2968, 0.99, 0.25, 0.9854, 0.2032, 0.9717, 0.1582, 0.9496, 0.1167, 0.9197, 0.08029, 0.8833, 0.05045, 0.8418, 0.02827, 0.7968, 0.01461, 0.75, 0.01, 0.7032, 0.01461, 0.6582, 0.02827, 0.6167, 0.05045, 0.5803, 0.08029, 0.5504, 0.1167, 0.5283, 0.1582, 0.5146, 0.2032, 0.51, 0.25, 0.5146, 0.2968, 0.5283, 0.3418, 0.5504, 0.3833, 0.5803, 0.4197, 0.6167, 0.4496, 0.6582, 0.4717, 0.7032, 0.4854])
me_cylinder.materials.append(mat_material_001)
me_cylinder.use_remesh_fix_poles = True
me_cylinder.use_remesh_preserve_attributes = False
me_cylinder.use_mirror_vertex_groups = False
me_cylinder.update()

# ---- objects
ob_rod = bpy.data.objects.new('Rod', me_cube)
ob_rings = bpy.data.objects.new('Rings', me_torus_001)
ob_reel = bpy.data.objects.new('Reel', me_cylinder)

# ---- transforms, parenting, visibility, modifiers, constraints
ob_rod.location = (0.0, 0.0, 0.0)
ob_rod.rotation_euler = (0.0, 0.0, 0.7854)
ob_rod.scale = (0.1923, 0.1923, 1.0)
ob_rod.lock_rotations_4d = False
ob_rod.empty_display_type = 'ARROWS'
ob_rod.lineart.crease_threshold = 0.0
ob_rings.location = (0.4887, 0.0, 9.491)
ob_rings.scale = (0.3085, 0.3085, 0.4865)
ob_rings.lineart.crease_threshold = 0.0
ob_reel.location = (0.6884, 0.0, 2.567)
ob_reel.scale = (0.5391, 0.5391, 0.71)
ob_reel.lineart.crease_threshold = 0.0
_m = ob_reel.modifiers.new('Decimate', 'DECIMATE')
_m.ratio = 0.2259

# ---- collection membership
col_collection.objects.link(ob_rod)
col_collection.objects.link(ob_rings)
col_collection.objects.link(ob_reel)

# ---- scene / render settings (as saved in the file)
scene.frame_start = 1; scene.frame_end = 250; scene.frame_set(1)
scene.render.engine = 'BLENDER_EEVEE_NEXT'
scene.cycles.use_denoising = False
scene.cycles.samples = 128
scene.cycles.sampling_pattern = 'TABULATED_SOBOL'
scene.cycles.use_adaptive_sampling = False
scene.cycles.use_light_tree = False
scene.view_settings.view_transform = 'Filmic'
bpy.context.view_layer.update()

# ---- added for rendering (the .blend has no active camera and no usable light): camera, sun
cam_auto = bpy.data.cameras.new('AutoCamera')
cam_auto.lens = 50.0
cam_auto.sensor_width = 36.0
cam_auto.clip_end = 1000.0
ob_auto_camera = bpy.data.objects.new('AutoCamera', cam_auto)
scene.collection.objects.link(ob_auto_camera)
ob_auto_camera.location = (20.6149, -24.1557, 25.9443)
ob_auto_camera.rotation_euler = (1.09748, -7.21219e-08, 0.694738)
scene.camera = ob_auto_camera
light_auto_sun = bpy.data.lights.new('AutoSun', 'SUN')
light_auto_sun.energy = 3.0
light_auto_sun.angle = 0.0523599
ob_auto_sun = bpy.data.objects.new('AutoSun', light_auto_sun)
scene.collection.objects.link(ob_auto_sun)
ob_auto_sun.rotation_euler = (0.872665, 0.174533, 0.523599)
bpy.context.view_layer.update()
